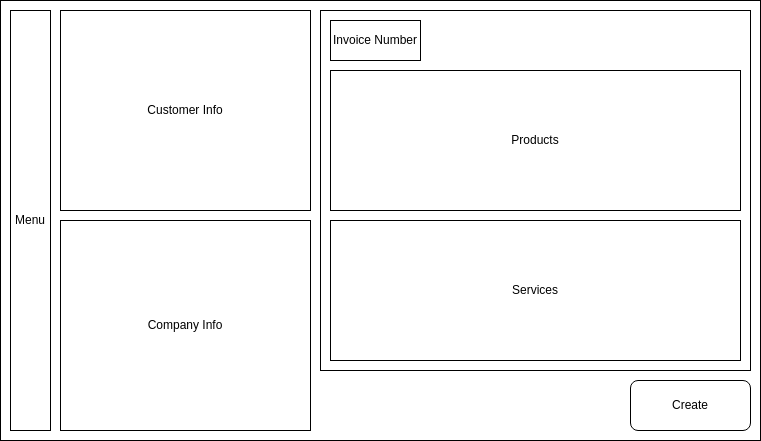

The diagram above was exported from draw.io. Its source (the exported page's mxGraphModel, read from the mxfile embedded in the PNG):
<mxGraphModel dx="1018" dy="764" grid="1" gridSize="10" guides="1" tooltips="1" connect="1" arrows="1" fold="1" page="1" pageScale="1" pageWidth="827" pageHeight="1169" math="0" shadow="0">
  <root>
    <mxCell id="0" />
    <mxCell id="1" parent="0" />
    <mxCell id="2" value="" style="whiteSpace=wrap;html=1;imageAspect=0;" vertex="1" parent="1">
      <mxGeometry x="80" y="120" width="760" height="440" as="geometry" />
    </mxCell>
    <mxCell id="3" value="Customer Info&lt;span style=&quot;color: rgba(0, 0, 0, 0); font-family: monospace; font-size: 0px; text-align: start;&quot;&gt;%3CmxGraphModel%3E%3Croot%3E%3CmxCell%20id%3D%220%22%2F%3E%3CmxCell%20id%3D%221%22%20parent%3D%220%22%2F%3E%3CmxCell%20id%3D%222%22%20value%3D%22Company%20Info%22%20style%3D%22rounded%3D0%3BwhiteSpace%3Dwrap%3Bhtml%3D1%3B%22%20vertex%3D%221%22%20parent%3D%221%22%3E%3CmxGeometry%20x%3D%22140%22%20y%3D%22130%22%20width%3D%22250%22%20height%3D%22150%22%20as%3D%22geometry%22%2F%3E%3C%2FmxCell%3E%3C%2Froot%3E%3C%2FmxGraphModel%3E&lt;/span&gt;" style="rounded=0;whiteSpace=wrap;html=1;" vertex="1" parent="1">
      <mxGeometry x="140" y="130" width="250" height="200" as="geometry" />
    </mxCell>
    <mxCell id="4" value="Menu" style="rounded=0;whiteSpace=wrap;html=1;" vertex="1" parent="1">
      <mxGeometry x="90" y="130" width="40" height="420" as="geometry" />
    </mxCell>
    <mxCell id="5" value="Company Info" style="rounded=0;whiteSpace=wrap;html=1;" vertex="1" parent="1">
      <mxGeometry x="140" y="340" width="250" height="210" as="geometry" />
    </mxCell>
    <mxCell id="6" value="Invoice Info" style="rounded=0;whiteSpace=wrap;html=1;" vertex="1" parent="1">
      <mxGeometry x="400" y="130" width="430" height="360" as="geometry" />
    </mxCell>
    <mxCell id="7" value="Services" style="rounded=0;whiteSpace=wrap;html=1;" vertex="1" parent="1">
      <mxGeometry x="410" y="340" width="410" height="140" as="geometry" />
    </mxCell>
    <mxCell id="8" value="Products" style="rounded=0;whiteSpace=wrap;html=1;" vertex="1" parent="1">
      <mxGeometry x="410" y="190" width="410" height="140" as="geometry" />
    </mxCell>
    <mxCell id="9" value="Invoice Number" style="rounded=0;whiteSpace=wrap;html=1;" vertex="1" parent="1">
      <mxGeometry x="410" y="140" width="90" height="40" as="geometry" />
    </mxCell>
    <mxCell id="10" value="Create" style="rounded=1;whiteSpace=wrap;html=1;" vertex="1" parent="1">
      <mxGeometry x="710" y="500" width="120" height="50" as="geometry" />
    </mxCell>
  </root>
</mxGraphModel>